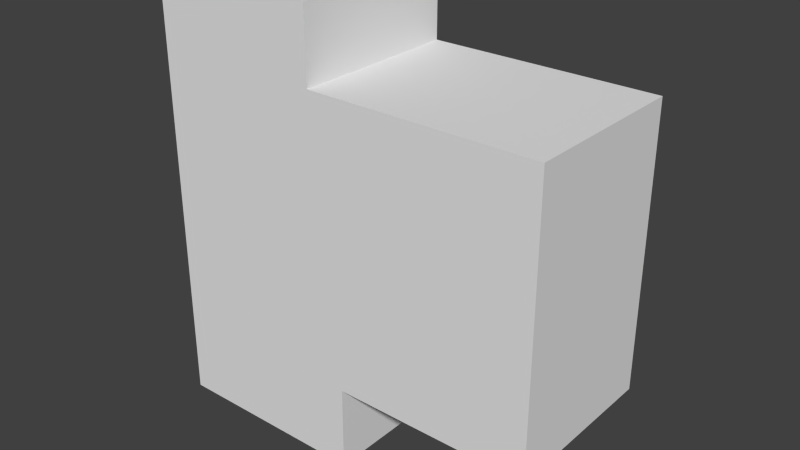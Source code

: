 # Source: fea1.blend  (saved by Blender 2.74.0; exported with 4.5.12 LTS)
import bpy
from mathutils import Matrix  # noqa: F401  (used for matrix-valued properties, if any)

bpy.ops.wm.read_factory_settings(use_empty=True)
scene = bpy.context.scene
scene.name = 'Scene'

# ---- collections
col_collection_1 = bpy.data.collections.new('Collection 1'); scene.collection.children.link(col_collection_1)

# ---- materials (node trees are filled in below, after node groups)
mat_material = bpy.data.materials.new('Material')
mat_material.alpha_threshold = 0.0
mat_material.use_transparent_shadow = False
mat_material.roughness = 0.5
mat_material.line_color = (0.0, 0.0, 0.0, 1.0)

# ---- material node trees

# ---- world
world_world = bpy.data.worlds.new('World'); scene.world = world_world
world_world.color = (0.05088, 0.05088, 0.05088)
world_world.use_sun_shadow = False
world_world.sun_shadow_jitter_overblur = 0.0
world_world.cycles.sampling_method = 'MANUAL'
world_world.cycles.sample_map_resolution = 256

# ---- meshes
me_cube_006 = bpy.data.meshes.new('Cube.006')
me_cube_006.from_pydata([(4.724, 2.0, 1.0), (4.724, 0.0, 1.0), (1.0, 3.576e-07, 1.0), (1.0, 2.0, 1.0), (1.0, 4.381e-07, 2.0), (1.0, 2.0, 2.0), (4.724, -2.682e-07, 2.0), (4.724, 2.0, 2.0), (1.0, 4.381e-07, 2.5), (1.0, 2.0, 2.5), (4.724, -2.682e-07, 2.5), (4.724, 2.0, 2.5), (1.0, 4.381e-07, 4.325), (1.0, 2.0, 4.325), (4.724, -2.682e-07, 4.325), (4.724, 2.0, 4.325)], [], [(5, 7, 0), (7, 11, 10), (1, 0, 7), (2, 1, 6), (5, 3, 2), (9, 13, 15), (5, 9, 11), (6, 10, 8), (4, 8, 9), (2, 3, 0), (14, 15, 13), (10, 14, 12), (8, 12, 13), (11, 15, 14), (3, 5, 0), (6, 7, 10), (6, 1, 7), (4, 2, 6), (4, 5, 2), (11, 9, 15), (7, 5, 11), (4, 6, 8), (5, 4, 9), (1, 2, 0), (12, 14, 13), (8, 10, 12), (9, 8, 13), (10, 11, 14)])
me_cube_006.materials.append(mat_material)
me_cube_006.use_remesh_preserve_volume = False
me_cube_006.use_remesh_preserve_attributes = False
me_cube_006.use_mirror_vertex_groups = False
me_cube_006.update()
me_cube = bpy.data.meshes.new('Cube')
me_cube.from_pydata([(2.388, 2.0, 0.0), (2.388, 0.0, 0.0), (-1.192e-07, 1.788e-07, 0.0), (3.576e-07, 2.0, 0.0), (-3.576e-07, 3.576e-07, 1.0), (5.96e-08, 2.0, 1.0), (2.388, 2.0, 1.0), (2.388, -2.98e-07, 1.0), (1.0, 2.0, 1.0), (1.0, 9.537e-08, 1.0), (1.0, 1.073e-07, 0.0), (1.0, 2.0, 0.0), (-3.576e-07, 3.576e-07, 4.325), (5.96e-08, 2.0, 4.325), (1.0, 2.0, 4.325), (1.0, 9.537e-08, 4.325), (-3.576e-07, 3.576e-07, 5.18), (5.96e-08, 2.0, 5.18), (1.0, 2.0, 5.18), (1.0, 9.537e-08, 5.18), (2.043, 2.0, 4.325), (2.043, -2.154e-07, 4.325), (2.043, 2.0, 5.18), (2.043, -2.154e-07, 5.18), (1.0, 2.0, 2.663), (5.96e-08, 2.0, 2.663), (-3.576e-07, 3.576e-07, 2.663), (1.0, 9.537e-08, 2.663)], [], [(2, 4, 5), (10, 2, 3), (6, 7, 1), (8, 6, 0), (25, 13, 14), (24, 14, 15), (27, 15, 12), (2, 10, 9), (13, 17, 18), (10, 11, 0), (8, 11, 3), (7, 6, 8), (26, 12, 13), (19, 18, 17), (14, 18, 20), (21, 20, 23), (19, 15, 23), (12, 15, 16), (13, 12, 17), (16, 19, 17), (25, 26, 13), (9, 7, 8), (12, 16, 17), (5, 8, 3), (1, 10, 0), (14, 13, 18), (4, 2, 9), (26, 27, 12), (15, 19, 16), (27, 24, 15), (15, 21, 23), (20, 22, 23), (24, 25, 14), (11, 8, 0), (18, 22, 20), (0, 6, 1), (19, 23, 22), (11, 10, 3), (14, 20, 21), (4, 26, 25), (3, 2, 5), (5, 25, 24), (8, 24, 27), (9, 27, 26), (10, 1, 7), (18, 19, 22), (15, 14, 21), (5, 4, 25), (8, 5, 24), (9, 8, 27), (4, 9, 26), (9, 10, 7)])
me_cube.materials.append(mat_material)
me_cube.use_remesh_preserve_volume = False
me_cube.use_remesh_preserve_attributes = False
me_cube.use_mirror_vertex_groups = False
me_cube.update()

# ---- objects
ob_cube_001 = bpy.data.objects.new('Cube.001', me_cube_006)
ob_cube = bpy.data.objects.new('Cube', me_cube)

# ---- transforms, parenting, visibility, modifiers, constraints
ob_cube_001.location = (0.0, 0.0, 0.0)
ob_cube_001.lock_rotations_4d = False
ob_cube_001.empty_display_type = 'ARROWS'
ob_cube_001.lineart.crease_threshold = 0.0
_vg = ob_cube_001.vertex_groups.new(name='surface')
ob_cube.location = (0.0, 0.0, 0.0)
ob_cube.lock_rotations_4d = False
ob_cube.empty_display_type = 'ARROWS'
ob_cube.lineart.crease_threshold = 0.0
_vg = ob_cube.vertex_groups.new(name='surface')

# ---- collection membership
col_collection_1.objects.link(ob_cube_001)
col_collection_1.objects.link(ob_cube)

# ---- scene / render settings (as saved in the file)
scene.frame_start = 1; scene.frame_end = 250; scene.frame_set(1)
scene.render.engine = 'BLENDER_EEVEE_NEXT'
scene.render.resolution_percentage = 50
scene.render.dither_intensity = 0.0
scene.cycles.use_denoising = False
scene.cycles.samples = 10
scene.cycles.sampling_pattern = 'TABULATED_SOBOL'
scene.cycles.light_sampling_threshold = 0.0
scene.cycles.use_adaptive_sampling = False
scene.cycles.use_light_tree = False
scene.cycles.blur_glossy = 0.0
scene.cycles.pixel_filter_type = 'GAUSSIAN'
scene.cycles.sample_clamp_indirect = 0.0
scene.view_settings.view_transform = 'Standard'
bpy.context.view_layer.update()

# ---- added for rendering (the .blend has no active camera and no usable light): camera, sun
cam_auto = bpy.data.cameras.new('AutoCamera')
cam_auto.lens = 50.0
cam_auto.sensor_width = 36.0
cam_auto.clip_end = 1000.0
ob_auto_camera = bpy.data.objects.new('AutoCamera', cam_auto)
scene.collection.objects.link(ob_auto_camera)
ob_auto_camera.location = (9.10747, -7.09442, 7.9863)
ob_auto_camera.rotation_euler = (1.09748, -7.21219e-08, 0.694738)
scene.camera = ob_auto_camera
light_auto_sun = bpy.data.lights.new('AutoSun', 'SUN')
light_auto_sun.energy = 3.0
light_auto_sun.angle = 0.0523599
ob_auto_sun = bpy.data.objects.new('AutoSun', light_auto_sun)
scene.collection.objects.link(ob_auto_sun)
ob_auto_sun.rotation_euler = (0.872665, 0.174533, 0.523599)
bpy.context.view_layer.update()
